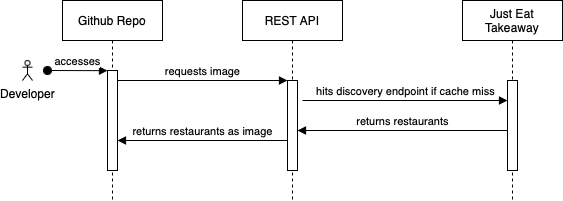

The diagram above was exported from draw.io. Its source (the exported page's mxGraphModel, read from the mxfile embedded in the PNG):
<mxGraphModel dx="1645" dy="449" grid="1" gridSize="10" guides="1" tooltips="1" connect="1" arrows="1" fold="1" page="1" pageScale="1" pageWidth="850" pageHeight="1100" math="0" shadow="0">
  <root>
    <mxCell id="0" />
    <mxCell id="1" parent="0" />
    <mxCell id="aM9ryv3xv72pqoxQDRHE-1" value="Github Repo" style="shape=umlLifeline;perimeter=lifelinePerimeter;whiteSpace=wrap;html=1;container=0;dropTarget=0;collapsible=0;recursiveResize=0;outlineConnect=0;portConstraint=eastwest;newEdgeStyle={&quot;edgeStyle&quot;:&quot;elbowEdgeStyle&quot;,&quot;elbow&quot;:&quot;vertical&quot;,&quot;curved&quot;:0,&quot;rounded&quot;:0};" parent="1" vertex="1">
      <mxGeometry x="40" y="40" width="100" height="200" as="geometry" />
    </mxCell>
    <mxCell id="aM9ryv3xv72pqoxQDRHE-2" value="" style="html=1;points=[];perimeter=orthogonalPerimeter;outlineConnect=0;targetShapes=umlLifeline;portConstraint=eastwest;newEdgeStyle={&quot;edgeStyle&quot;:&quot;elbowEdgeStyle&quot;,&quot;elbow&quot;:&quot;vertical&quot;,&quot;curved&quot;:0,&quot;rounded&quot;:0};" parent="aM9ryv3xv72pqoxQDRHE-1" vertex="1">
      <mxGeometry x="45" y="70" width="10" height="100" as="geometry" />
    </mxCell>
    <mxCell id="aM9ryv3xv72pqoxQDRHE-3" value="accesses" style="html=1;verticalAlign=bottom;startArrow=oval;endArrow=block;startSize=8;edgeStyle=elbowEdgeStyle;elbow=vertical;curved=0;rounded=0;" parent="aM9ryv3xv72pqoxQDRHE-1" target="aM9ryv3xv72pqoxQDRHE-2" edge="1">
      <mxGeometry relative="1" as="geometry">
        <mxPoint x="-15" y="70" as="sourcePoint" />
      </mxGeometry>
    </mxCell>
    <mxCell id="aM9ryv3xv72pqoxQDRHE-5" value="REST API" style="shape=umlLifeline;perimeter=lifelinePerimeter;whiteSpace=wrap;html=1;container=0;dropTarget=0;collapsible=0;recursiveResize=0;outlineConnect=0;portConstraint=eastwest;newEdgeStyle={&quot;edgeStyle&quot;:&quot;elbowEdgeStyle&quot;,&quot;elbow&quot;:&quot;vertical&quot;,&quot;curved&quot;:0,&quot;rounded&quot;:0};" parent="1" vertex="1">
      <mxGeometry x="220" y="40" width="100" height="200" as="geometry" />
    </mxCell>
    <mxCell id="aM9ryv3xv72pqoxQDRHE-6" value="" style="html=1;points=[];perimeter=orthogonalPerimeter;outlineConnect=0;targetShapes=umlLifeline;portConstraint=eastwest;newEdgeStyle={&quot;edgeStyle&quot;:&quot;elbowEdgeStyle&quot;,&quot;elbow&quot;:&quot;vertical&quot;,&quot;curved&quot;:0,&quot;rounded&quot;:0};" parent="aM9ryv3xv72pqoxQDRHE-5" vertex="1">
      <mxGeometry x="45" y="80" width="10" height="90" as="geometry" />
    </mxCell>
    <mxCell id="aM9ryv3xv72pqoxQDRHE-7" value="requests image" style="html=1;verticalAlign=bottom;endArrow=block;edgeStyle=elbowEdgeStyle;elbow=vertical;curved=0;rounded=0;" parent="1" source="aM9ryv3xv72pqoxQDRHE-2" target="aM9ryv3xv72pqoxQDRHE-6" edge="1">
      <mxGeometry relative="1" as="geometry">
        <mxPoint x="195" y="130" as="sourcePoint" />
        <Array as="points">
          <mxPoint x="180" y="120" />
        </Array>
        <mxPoint as="offset" />
      </mxGeometry>
    </mxCell>
    <mxCell id="aM9ryv3xv72pqoxQDRHE-9" value="returns restaurants as image" style="html=1;verticalAlign=bottom;endArrow=block;edgeStyle=elbowEdgeStyle;elbow=horizontal;curved=0;rounded=0;" parent="1" target="aM9ryv3xv72pqoxQDRHE-2" edge="1">
      <mxGeometry relative="1" as="geometry">
        <mxPoint x="265" y="180" as="sourcePoint" />
        <Array as="points">
          <mxPoint x="190" y="180" />
        </Array>
        <mxPoint x="100" y="180" as="targetPoint" />
      </mxGeometry>
    </mxCell>
    <mxCell id="6o0lDQANO4386tSt5l7y-1" value="Developer" style="shape=umlActor;verticalLabelPosition=bottom;verticalAlign=top;html=1;outlineConnect=0;" vertex="1" parent="1">
      <mxGeometry y="100" width="10" height="20" as="geometry" />
    </mxCell>
    <mxCell id="6o0lDQANO4386tSt5l7y-2" value="Just Eat Takeaway" style="shape=umlLifeline;perimeter=lifelinePerimeter;whiteSpace=wrap;html=1;container=0;dropTarget=0;collapsible=0;recursiveResize=0;outlineConnect=0;portConstraint=eastwest;newEdgeStyle={&quot;edgeStyle&quot;:&quot;elbowEdgeStyle&quot;,&quot;elbow&quot;:&quot;vertical&quot;,&quot;curved&quot;:0,&quot;rounded&quot;:0};" vertex="1" parent="1">
      <mxGeometry x="440" y="40" width="100" height="200" as="geometry" />
    </mxCell>
    <mxCell id="6o0lDQANO4386tSt5l7y-3" value="" style="html=1;points=[];perimeter=orthogonalPerimeter;outlineConnect=0;targetShapes=umlLifeline;portConstraint=eastwest;newEdgeStyle={&quot;edgeStyle&quot;:&quot;elbowEdgeStyle&quot;,&quot;elbow&quot;:&quot;vertical&quot;,&quot;curved&quot;:0,&quot;rounded&quot;:0};" vertex="1" parent="6o0lDQANO4386tSt5l7y-2">
      <mxGeometry x="45" y="80" width="10" height="90" as="geometry" />
    </mxCell>
    <mxCell id="6o0lDQANO4386tSt5l7y-7" value="hits discovery endpoint if cache miss" style="html=1;verticalAlign=bottom;endArrow=block;edgeStyle=elbowEdgeStyle;elbow=vertical;curved=0;rounded=0;" edge="1" parent="1" target="6o0lDQANO4386tSt5l7y-3">
      <mxGeometry relative="1" as="geometry">
        <mxPoint x="280" y="140" as="sourcePoint" />
        <Array as="points">
          <mxPoint x="365" y="140" />
        </Array>
        <mxPoint x="450" y="140" as="targetPoint" />
        <mxPoint as="offset" />
      </mxGeometry>
    </mxCell>
    <mxCell id="6o0lDQANO4386tSt5l7y-8" value="returns restaurants" style="html=1;verticalAlign=bottom;endArrow=block;edgeStyle=elbowEdgeStyle;elbow=vertical;curved=0;rounded=0;" edge="1" parent="1" source="6o0lDQANO4386tSt5l7y-3" target="aM9ryv3xv72pqoxQDRHE-6">
      <mxGeometry relative="1" as="geometry">
        <mxPoint x="455" y="170" as="sourcePoint" />
        <Array as="points">
          <mxPoint x="380" y="170" />
        </Array>
        <mxPoint x="290" y="170" as="targetPoint" />
      </mxGeometry>
    </mxCell>
  </root>
</mxGraphModel>